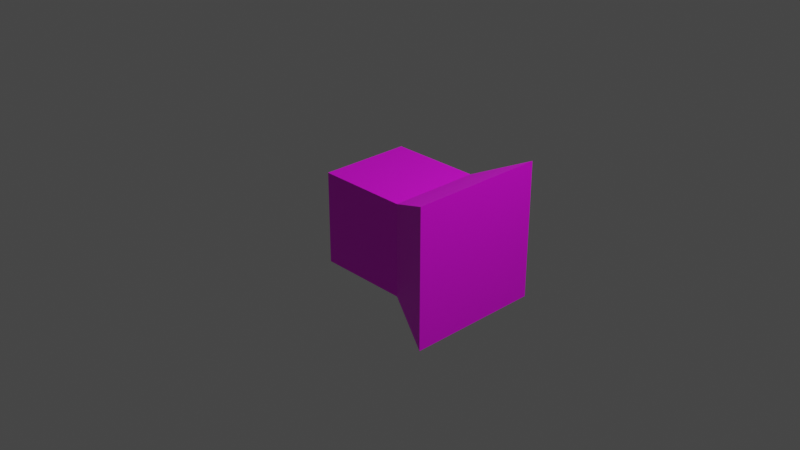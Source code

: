# Source: Speaker.blend  (saved by Blender 3.4.6; exported with 4.5.12 LTS)
import bpy
from mathutils import Matrix  # noqa: F401  (used for matrix-valued properties, if any)

bpy.ops.wm.read_factory_settings(use_empty=True)
scene = bpy.context.scene
scene.name = 'Scene'

# ---- collections
col_collection = bpy.data.collections.new('Collection'); scene.collection.children.link(col_collection)

# ---- images (referenced by path relative to the original .blend; pixels are not part of the script)
import os
ASSET_DIR = os.environ.get("B2B_ASSET_DIR", "")  # directory of the original .blend (textures are referenced by path, not embedded)
HERE = os.path.dirname(os.path.abspath(__file__))  # packed textures are extracted next to this script under _unpacked/

def load_image(name, relpath, width, height, colorspace="sRGB"):
    """Load a texture the original file referenced (path relative to the .blend, or extracted next to this script)."""
    p = next((c for c in (os.path.join(HERE, relpath), os.path.join(ASSET_DIR, relpath)) if relpath and os.path.exists(c)), "")
    if p:
        img = bpy.data.images.load(p, check_existing=True)
        img.name = name
    else:  # same state as the original file: an image datablock whose file is absent (Cycles renders it pink)
        img = bpy.data.images.new(name, width, height)
        img.source = "FILE"
        img.filepath = "//" + (relpath or name)
    img.colorspace_settings.name = colorspace
    return img
img_speaker_png = load_image('Speaker.png', 'Speaker.png', 1024, 1024, 'sRGB')

# ---- materials (node trees are filled in below, after node groups)
mat_material = bpy.data.materials.new('Material')
mat_material.alpha_threshold = 0.0
mat_material.use_transparent_shadow = False
mat_material.roughness = 0.5
mat_material.line_color = (0.0, 0.0, 0.0, 1.0)
mat_material_001 = bpy.data.materials.new('Material.001')
mat_material_001.alpha_threshold = 0.0
mat_material_001.use_transparent_shadow = False
mat_material_001.roughness = 0.5
mat_material_001.line_color = (0.0, 0.0, 0.0, 1.0)

# ---- material node trees
mat_material.use_nodes = True; mat_material.node_tree.nodes.clear()
_N = mat_material.node_tree.nodes; _L = mat_material.node_tree.links
n0 = _N.new('ShaderNodeOutputMaterial'); n0.name = 'Material Output'; n0.location = (300, 300)
n1 = _N.new('ShaderNodeBsdfPrincipled'); n1.name = 'Principled BSDF'; n1.location = (10, 300)
n1.distribution = 'GGX'
n1.subsurface_method = 'RANDOM_WALK_SKIN'
n1.inputs[3].default_value = 1.45
n1.inputs[27].default_value = (0.0, 0.0, 0.0, 1.0)
n1.inputs[28].default_value = 1.0
n2 = _N.new('ShaderNodeTexImage'); n2.name = 'Image Texture'; n2.location = (-280, 271)
n2.image = img_speaker_png
_L.new(n1.outputs[0], n0.inputs[0])
_L.new(n2.outputs[0], n1.inputs[0])
n0.is_active_output = True
mat_material_001.use_nodes = True; mat_material_001.node_tree.nodes.clear()
_N = mat_material_001.node_tree.nodes; _L = mat_material_001.node_tree.links
n0 = _N.new('ShaderNodeOutputMaterial'); n0.name = 'Material Output'; n0.location = (300, 300)
n1 = _N.new('ShaderNodeBsdfPrincipled'); n1.name = 'Principled BSDF'; n1.location = (10, 300)
n1.distribution = 'GGX'
n1.subsurface_method = 'RANDOM_WALK_SKIN'
n1.inputs[3].default_value = 1.45
n1.inputs[27].default_value = (0.0, 0.0, 0.0, 1.0)
n1.inputs[28].default_value = 1.0
n2 = _N.new('ShaderNodeTexImage'); n2.name = 'Image Texture'; n2.location = (-280, 271)
n2.image = img_speaker_png
_L.new(n1.outputs[0], n0.inputs[0])
_L.new(n2.outputs[0], n1.inputs[0])
n0.is_active_output = True

# ---- world
world_world = bpy.data.worlds.new('World'); scene.world = world_world
world_world.use_nodes = True; world_world.node_tree.nodes.clear()
_N = world_world.node_tree.nodes; _L = world_world.node_tree.links
n0 = _N.new('ShaderNodeOutputWorld'); n0.name = 'World Output'; n0.location = (300, 300)
n1 = _N.new('ShaderNodeBackground'); n1.name = 'Background'; n1.location = (10, 300)
n1.inputs[0].default_value = (0.05088, 0.05088, 0.05088, 1.0)
_L.new(n1.outputs[0], n0.inputs[0])
n0.is_active_output = True
world_world.color = (0.05088, 0.05088, 0.05088)
world_world.use_sun_shadow = False
world_world.sun_shadow_jitter_overblur = 0.0

# ---- cameras
cam_camera = bpy.data.cameras.new('Camera')
cam_camera.clip_end = 100.0
cam_camera.ortho_scale = 7.314

# ---- lights
light_light = bpy.data.lights.new('Light', 'POINT')
light_light.transmission_factor = 0.0
light_light.energy = 1000.0
light_light.shadow_soft_size = 0.1
light_light.shadow_maximum_resolution = 0.006
light_light.use_absolute_resolution = True

# ---- meshes
me_cube = bpy.data.meshes.new('Cube')
me_cube.from_pydata([(-0.2354, 1.0, 1.0), (-0.2354, 1.0, -1.0), (-0.2354, -1.0, 1.0), (-0.2354, -1.0, -1.0), (-1.0, 0.6667, 0.6667), (-1.0, 0.6667, -0.6667), (-1.0, -0.6667, 0.6667), (-1.0, -0.6667, -0.6667)], [], [(0, 4, 6, 2), (3, 2, 6, 7), (7, 6, 4, 5), (5, 1, 3, 7), (1, 0, 2, 3), (5, 4, 0, 1)])
_uv = me_cube.uv_layers.new(name='UVMap')
_uv.uv.foreach_set('vector', [0.625, 0.5, 0.875, 0.5, 0.875, 0.75, 0.625, 0.75, 0.375, 0.75, 0.625, 0.75, 0.625, 1.0, 0.375, 1.0, 0.375, 0.0, 0.625, 0.0, 0.625, 0.25, 0.375, 0.25, 0.125, 0.5, 0.375, 0.5, 0.375, 0.75, 0.125, 0.75, 0.375, 0.5, 0.625, 0.5, 0.625, 0.75, 0.375, 0.75, 0.375, 0.25, 0.625, 0.25, 0.625, 0.5, 0.375, 0.5])
me_cube.materials.append(mat_material)
me_cube.use_mirror_vertex_groups = False
me_cube.update()
me_cube_001 = bpy.data.meshes.new('Cube.001')
me_cube_001.from_pydata([(1.0, 1.0, 1.0), (1.0, 1.0, -1.0), (1.0, -1.0, 1.0), (1.0, -1.0, -1.0), (-1.0, 1.0, 1.0), (-1.0, 1.0, -1.0), (-1.0, -1.0, 1.0), (-1.0, -1.0, -1.0)], [], [(0, 4, 6, 2), (3, 2, 6, 7), (7, 6, 4, 5), (5, 1, 3, 7), (1, 0, 2, 3), (5, 4, 0, 1)])
_uv = me_cube_001.uv_layers.new(name='UVMap')
_uv.uv.foreach_set('vector', [0.625, 0.5, 0.875, 0.5, 0.875, 0.75, 0.625, 0.75, 0.375, 0.75, 0.625, 0.75, 0.625, 1.0, 0.375, 1.0, 0.375, 0.0, 0.625, 0.0, 0.625, 0.25, 0.375, 0.25, 0.125, 0.5, 0.375, 0.5, 0.375, 0.75, 0.125, 0.75, 0.375, 0.5, 0.625, 0.5, 0.625, 0.75, 0.375, 0.75, 0.375, 0.25, 0.625, 0.25, 0.625, 0.5, 0.375, 0.5])
me_cube_001.materials.append(mat_material_001)
me_cube_001.use_mirror_vertex_groups = False
me_cube_001.update()

# ---- objects
ob_cube = bpy.data.objects.new('Cube', me_cube)
ob_light = bpy.data.objects.new('Light', light_light)
ob_camera = bpy.data.objects.new('Camera', cam_camera)
ob_cube_001 = bpy.data.objects.new('Cube.001', me_cube_001)

# ---- transforms, parenting, visibility, modifiers, constraints
ob_cube.location = (1.25, 0.0, 0.0)
ob_cube.scale = (0.75, 0.75, 0.75)
ob_cube.lock_rotations_4d = False
ob_cube.empty_display_type = 'ARROWS'
ob_cube.lineart.crease_threshold = 0.0
ob_light.location = (4.076, 1.005, 5.904)
ob_light.rotation_euler = (0.6503, 0.05522, 1.866)
ob_light.lock_rotations_4d = False
ob_light.empty_display_type = 'ARROWS'
ob_light.color = (0.0, 0.0, 0.0, 0.0)
ob_light.lineart.crease_threshold = 0.0
ob_camera.location = (7.359, -6.926, 4.958)
ob_camera.rotation_euler = (1.109, 0.0, 0.8149)
ob_camera.lock_rotations_4d = False
ob_camera.empty_display_type = 'ARROWS'
ob_camera.color = (0.0, 0.0, 0.0, 0.0)
ob_camera.display_type = 'WIRE'
ob_camera.lineart.crease_threshold = 0.0
ob_cube_001.location = (0.0, 0.0, 0.0)
ob_cube_001.scale = (0.5, 0.5, 0.5)
ob_cube_001.lock_rotations_4d = False
ob_cube_001.empty_display_type = 'ARROWS'
ob_cube_001.lineart.crease_threshold = 0.0

# ---- collection membership
col_collection.objects.link(ob_cube)
col_collection.objects.link(ob_light)
col_collection.objects.link(ob_camera)
col_collection.objects.link(ob_cube_001)

# ---- scene / render settings (as saved in the file)
scene.camera = ob_camera
scene.frame_start = 1; scene.frame_end = 250; scene.frame_set(1)
scene.render.engine = 'BLENDER_EEVEE_NEXT'
scene.cycles.sampling_pattern = 'TABULATED_SOBOL'
scene.cycles.use_light_tree = False
scene.view_settings.view_transform = 'Filmic'
bpy.context.view_layer.update()
